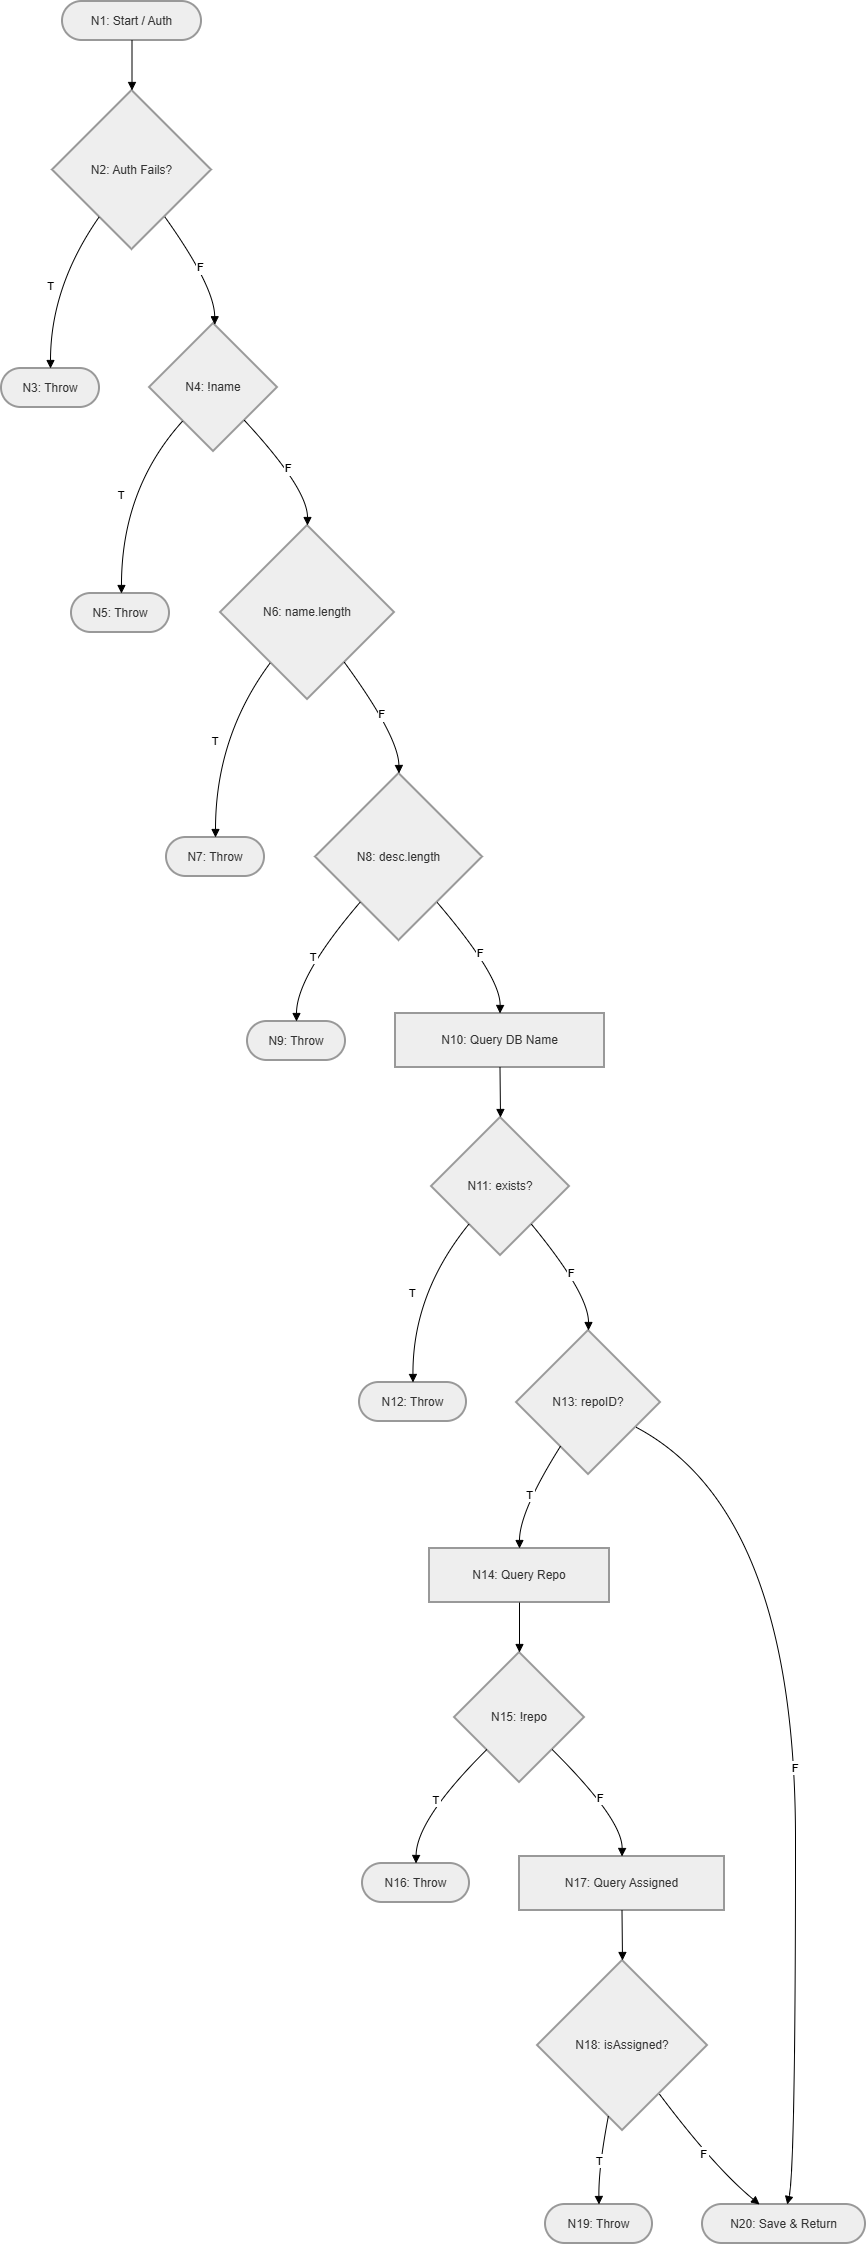

The diagram above was exported from draw.io. Its source (the exported page's mxGraphModel, read from the mxfile embedded in the PNG):
<mxGraphModel dx="1246" dy="720" grid="0" gridSize="10" guides="1" tooltips="1" connect="1" arrows="1" fold="1" page="0" pageScale="1" pageWidth="1169" pageHeight="827" background="#ffffff" math="0" shadow="0">
  <root>
    <mxCell id="0" />
    <mxCell id="1" parent="0" />
    <mxCell id="4w1ctPCgQHbM-zXMSq0C-185" parent="1" style="rounded=1;whiteSpace=wrap;arcSize=50;strokeWidth=2;fillColor=light-dark(#eeeeee,#1f2020);strokeColor=light-dark(#999999,#cccccc);fontColor=light-dark(#333333,#cccccc);" value="N1: Start / Auth" vertex="1">
      <mxGeometry height="39" width="139" x="81" y="20" as="geometry" />
    </mxCell>
    <mxCell id="4w1ctPCgQHbM-zXMSq0C-186" parent="1" style="rhombus;strokeWidth=2;whiteSpace=wrap;fillColor=light-dark(#eeeeee,#1f2020);strokeColor=light-dark(#999999,#cccccc);fontColor=light-dark(#333333,#cccccc);" value="N2: Auth Fails?" vertex="1">
      <mxGeometry height="159" width="159" x="71" y="109" as="geometry" />
    </mxCell>
    <mxCell id="4w1ctPCgQHbM-zXMSq0C-187" parent="1" style="rounded=1;whiteSpace=wrap;arcSize=50;strokeWidth=2;fillColor=light-dark(#eeeeee,#1f2020);strokeColor=light-dark(#999999,#cccccc);fontColor=light-dark(#333333,#cccccc);" value="N3: Throw" vertex="1">
      <mxGeometry height="39" width="98" x="20" y="387" as="geometry" />
    </mxCell>
    <mxCell id="4w1ctPCgQHbM-zXMSq0C-188" parent="1" style="rhombus;strokeWidth=2;whiteSpace=wrap;fillColor=light-dark(#eeeeee,#1f2020);strokeColor=light-dark(#999999,#cccccc);fontColor=light-dark(#333333,#cccccc);" value="N4: !name" vertex="1">
      <mxGeometry height="128" width="128" x="168" y="342" as="geometry" />
    </mxCell>
    <mxCell id="4w1ctPCgQHbM-zXMSq0C-189" parent="1" style="rounded=1;whiteSpace=wrap;arcSize=50;strokeWidth=2;fillColor=light-dark(#eeeeee,#1f2020);strokeColor=light-dark(#999999,#cccccc);fontColor=light-dark(#333333,#cccccc);" value="N5: Throw" vertex="1">
      <mxGeometry height="39" width="98" x="90" y="612" as="geometry" />
    </mxCell>
    <mxCell id="4w1ctPCgQHbM-zXMSq0C-190" parent="1" style="rhombus;strokeWidth=2;whiteSpace=wrap;fillColor=light-dark(#eeeeee,#1f2020);strokeColor=light-dark(#999999,#cccccc);fontColor=light-dark(#333333,#cccccc);" value="N6: name.length" vertex="1">
      <mxGeometry height="174" width="174" x="239" y="544" as="geometry" />
    </mxCell>
    <mxCell id="4w1ctPCgQHbM-zXMSq0C-191" parent="1" style="rounded=1;whiteSpace=wrap;arcSize=50;strokeWidth=2;fillColor=light-dark(#eeeeee,#1f2020);strokeColor=light-dark(#999999,#cccccc);fontColor=light-dark(#333333,#cccccc);" value="N7: Throw" vertex="1">
      <mxGeometry height="39" width="98" x="185" y="856" as="geometry" />
    </mxCell>
    <mxCell id="4w1ctPCgQHbM-zXMSq0C-192" parent="1" style="rhombus;strokeWidth=2;whiteSpace=wrap;fillColor=light-dark(#eeeeee,#1f2020);strokeColor=light-dark(#999999,#cccccc);fontColor=light-dark(#333333,#cccccc);" value="N8: desc.length" vertex="1">
      <mxGeometry height="167" width="167" x="334" y="792" as="geometry" />
    </mxCell>
    <mxCell id="4w1ctPCgQHbM-zXMSq0C-193" parent="1" style="rounded=1;whiteSpace=wrap;arcSize=50;strokeWidth=2;fillColor=light-dark(#eeeeee,#1f2020);strokeColor=light-dark(#999999,#cccccc);fontColor=light-dark(#333333,#cccccc);" value="N9: Throw" vertex="1">
      <mxGeometry height="39" width="98" x="266" y="1040" as="geometry" />
    </mxCell>
    <mxCell id="4w1ctPCgQHbM-zXMSq0C-194" parent="1" style="whiteSpace=wrap;strokeWidth=2;fillColor=light-dark(#eeeeee,#1f2020);strokeColor=light-dark(#999999,#cccccc);fontColor=light-dark(#333333,#cccccc);" value="N10: Query DB Name" vertex="1">
      <mxGeometry height="54" width="209" x="414" y="1032" as="geometry" />
    </mxCell>
    <mxCell id="4w1ctPCgQHbM-zXMSq0C-195" parent="1" style="rhombus;strokeWidth=2;whiteSpace=wrap;fillColor=light-dark(#eeeeee,#1f2020);strokeColor=light-dark(#999999,#cccccc);fontColor=light-dark(#333333,#cccccc);" value="N11: exists?" vertex="1">
      <mxGeometry height="138" width="138" x="450" y="1136" as="geometry" />
    </mxCell>
    <mxCell id="4w1ctPCgQHbM-zXMSq0C-196" parent="1" style="rounded=1;whiteSpace=wrap;arcSize=50;strokeWidth=2;fillColor=light-dark(#eeeeee,#1f2020);strokeColor=light-dark(#999999,#cccccc);fontColor=light-dark(#333333,#cccccc);" value="N12: Throw" vertex="1">
      <mxGeometry height="39" width="107" x="378" y="1401" as="geometry" />
    </mxCell>
    <mxCell id="4w1ctPCgQHbM-zXMSq0C-197" parent="1" style="rhombus;strokeWidth=2;whiteSpace=wrap;fillColor=light-dark(#eeeeee,#1f2020);strokeColor=light-dark(#999999,#cccccc);fontColor=light-dark(#333333,#cccccc);" value="N13: repoID?" vertex="1">
      <mxGeometry height="144" width="144" x="535" y="1349" as="geometry" />
    </mxCell>
    <mxCell id="4w1ctPCgQHbM-zXMSq0C-198" parent="1" style="whiteSpace=wrap;strokeWidth=2;fillColor=light-dark(#eeeeee,#1f2020);strokeColor=light-dark(#999999,#cccccc);fontColor=light-dark(#333333,#cccccc);" value="N14: Query Repo" vertex="1">
      <mxGeometry height="54" width="180" x="448" y="1567" as="geometry" />
    </mxCell>
    <mxCell id="4w1ctPCgQHbM-zXMSq0C-199" parent="1" style="rhombus;strokeWidth=2;whiteSpace=wrap;fillColor=light-dark(#eeeeee,#1f2020);strokeColor=light-dark(#999999,#cccccc);fontColor=light-dark(#333333,#cccccc);" value="N15: !repo" vertex="1">
      <mxGeometry height="130" width="130" x="473" y="1671" as="geometry" />
    </mxCell>
    <mxCell id="4w1ctPCgQHbM-zXMSq0C-200" parent="1" style="rounded=1;whiteSpace=wrap;arcSize=50;strokeWidth=2;fillColor=light-dark(#eeeeee,#1f2020);strokeColor=light-dark(#999999,#cccccc);fontColor=light-dark(#333333,#cccccc);" value="N16: Throw" vertex="1">
      <mxGeometry height="39" width="107" x="381" y="1882" as="geometry" />
    </mxCell>
    <mxCell id="4w1ctPCgQHbM-zXMSq0C-201" parent="1" style="whiteSpace=wrap;strokeWidth=2;fillColor=light-dark(#eeeeee,#1f2020);strokeColor=light-dark(#999999,#cccccc);fontColor=light-dark(#333333,#cccccc);" value="N17: Query Assigned" vertex="1">
      <mxGeometry height="54" width="205" x="538" y="1875" as="geometry" />
    </mxCell>
    <mxCell id="4w1ctPCgQHbM-zXMSq0C-202" parent="1" style="rhombus;strokeWidth=2;whiteSpace=wrap;fillColor=light-dark(#eeeeee,#1f2020);strokeColor=light-dark(#999999,#cccccc);fontColor=light-dark(#333333,#cccccc);" value="N18: isAssigned?" vertex="1">
      <mxGeometry height="170" width="170" x="556" y="1979" as="geometry" />
    </mxCell>
    <mxCell id="4w1ctPCgQHbM-zXMSq0C-203" parent="1" style="rounded=1;whiteSpace=wrap;arcSize=50;strokeWidth=2;fillColor=light-dark(#eeeeee,#1f2020);strokeColor=light-dark(#999999,#cccccc);fontColor=light-dark(#333333,#cccccc);" value="N19: Throw" vertex="1">
      <mxGeometry height="39" width="107" x="564" y="2223" as="geometry" />
    </mxCell>
    <mxCell id="4w1ctPCgQHbM-zXMSq0C-204" parent="1" style="rounded=1;whiteSpace=wrap;arcSize=50;strokeWidth=2;fillColor=light-dark(#eeeeee,#1f2020);strokeColor=light-dark(#999999,#cccccc);fontColor=light-dark(#333333,#cccccc);" value="N20: Save &amp; Return" vertex="1">
      <mxGeometry height="39" width="163" x="721" y="2223" as="geometry" />
    </mxCell>
    <mxCell id="4w1ctPCgQHbM-zXMSq0C-205" edge="1" parent="1" source="4w1ctPCgQHbM-zXMSq0C-185" style="curved=1;startArrow=none;endArrow=block;exitX=0.5;exitY=1;entryX=0.5;entryY=0;rounded=0;" target="4w1ctPCgQHbM-zXMSq0C-186" value="">
      <mxGeometry relative="1" as="geometry">
        <Array as="points" />
      </mxGeometry>
    </mxCell>
    <mxCell id="4w1ctPCgQHbM-zXMSq0C-206" edge="1" parent="1" source="4w1ctPCgQHbM-zXMSq0C-186" style="curved=1;startArrow=none;endArrow=block;exitX=0.15;exitY=1;entryX=0.5;entryY=-0.01;rounded=0;" target="4w1ctPCgQHbM-zXMSq0C-187" value="T">
      <mxGeometry relative="1" as="geometry">
        <Array as="points">
          <mxPoint x="69" y="305" />
        </Array>
      </mxGeometry>
    </mxCell>
    <mxCell id="4w1ctPCgQHbM-zXMSq0C-207" edge="1" parent="1" source="4w1ctPCgQHbM-zXMSq0C-186" style="curved=1;startArrow=none;endArrow=block;exitX=0.85;exitY=1;entryX=0.51;entryY=0;rounded=0;" target="4w1ctPCgQHbM-zXMSq0C-188" value="F">
      <mxGeometry relative="1" as="geometry">
        <Array as="points">
          <mxPoint x="233" y="305" />
        </Array>
      </mxGeometry>
    </mxCell>
    <mxCell id="4w1ctPCgQHbM-zXMSq0C-208" edge="1" parent="1" source="4w1ctPCgQHbM-zXMSq0C-188" style="curved=1;startArrow=none;endArrow=block;exitX=0.04;exitY=1;entryX=0.51;entryY=-0.01;rounded=0;" target="4w1ctPCgQHbM-zXMSq0C-189" value="T">
      <mxGeometry relative="1" as="geometry">
        <Array as="points">
          <mxPoint x="140" y="507" />
        </Array>
      </mxGeometry>
    </mxCell>
    <mxCell id="4w1ctPCgQHbM-zXMSq0C-209" edge="1" parent="1" source="4w1ctPCgQHbM-zXMSq0C-188" style="curved=1;startArrow=none;endArrow=block;exitX=0.97;exitY=1;entryX=0.5;entryY=0;rounded=0;" target="4w1ctPCgQHbM-zXMSq0C-190" value="F">
      <mxGeometry relative="1" as="geometry">
        <Array as="points">
          <mxPoint x="326" y="507" />
        </Array>
      </mxGeometry>
    </mxCell>
    <mxCell id="4w1ctPCgQHbM-zXMSq0C-210" edge="1" parent="1" source="4w1ctPCgQHbM-zXMSq0C-190" style="curved=1;startArrow=none;endArrow=block;exitX=0.13;exitY=1;entryX=0.5;entryY=-0.01;rounded=0;" target="4w1ctPCgQHbM-zXMSq0C-191" value="T">
      <mxGeometry relative="1" as="geometry">
        <Array as="points">
          <mxPoint x="234" y="755" />
        </Array>
      </mxGeometry>
    </mxCell>
    <mxCell id="4w1ctPCgQHbM-zXMSq0C-211" edge="1" parent="1" source="4w1ctPCgQHbM-zXMSq0C-190" style="curved=1;startArrow=none;endArrow=block;exitX=0.87;exitY=1;entryX=0.5;entryY=0;rounded=0;" target="4w1ctPCgQHbM-zXMSq0C-192" value="F">
      <mxGeometry relative="1" as="geometry">
        <Array as="points">
          <mxPoint x="417" y="755" />
        </Array>
      </mxGeometry>
    </mxCell>
    <mxCell id="4w1ctPCgQHbM-zXMSq0C-212" edge="1" parent="1" source="4w1ctPCgQHbM-zXMSq0C-192" style="curved=1;startArrow=none;endArrow=block;exitX=0.07;exitY=1;entryX=0.5;entryY=0;rounded=0;" target="4w1ctPCgQHbM-zXMSq0C-193" value="T">
      <mxGeometry relative="1" as="geometry">
        <Array as="points">
          <mxPoint x="315" y="995" />
        </Array>
      </mxGeometry>
    </mxCell>
    <mxCell id="4w1ctPCgQHbM-zXMSq0C-213" edge="1" parent="1" source="4w1ctPCgQHbM-zXMSq0C-192" style="curved=1;startArrow=none;endArrow=block;exitX=0.92;exitY=1;entryX=0.5;entryY=0.01;rounded=0;" target="4w1ctPCgQHbM-zXMSq0C-194" value="F">
      <mxGeometry relative="1" as="geometry">
        <Array as="points">
          <mxPoint x="519" y="995" />
        </Array>
      </mxGeometry>
    </mxCell>
    <mxCell id="4w1ctPCgQHbM-zXMSq0C-214" edge="1" parent="1" source="4w1ctPCgQHbM-zXMSq0C-194" style="curved=1;startArrow=none;endArrow=block;exitX=0.5;exitY=1.01;entryX=0.5;entryY=0;rounded=0;" target="4w1ctPCgQHbM-zXMSq0C-195" value="">
      <mxGeometry relative="1" as="geometry">
        <Array as="points" />
      </mxGeometry>
    </mxCell>
    <mxCell id="4w1ctPCgQHbM-zXMSq0C-215" edge="1" parent="1" source="4w1ctPCgQHbM-zXMSq0C-195" style="curved=1;startArrow=none;endArrow=block;exitX=0.08;exitY=1;entryX=0.5;entryY=0.01;rounded=0;" target="4w1ctPCgQHbM-zXMSq0C-196" value="T">
      <mxGeometry relative="1" as="geometry">
        <Array as="points">
          <mxPoint x="431" y="1312" />
        </Array>
      </mxGeometry>
    </mxCell>
    <mxCell id="4w1ctPCgQHbM-zXMSq0C-216" edge="1" parent="1" source="4w1ctPCgQHbM-zXMSq0C-195" style="curved=1;startArrow=none;endArrow=block;exitX=0.91;exitY=1;entryX=0.5;entryY=0;rounded=0;" target="4w1ctPCgQHbM-zXMSq0C-197" value="F">
      <mxGeometry relative="1" as="geometry">
        <Array as="points">
          <mxPoint x="607" y="1312" />
        </Array>
      </mxGeometry>
    </mxCell>
    <mxCell id="4w1ctPCgQHbM-zXMSq0C-217" edge="1" parent="1" source="4w1ctPCgQHbM-zXMSq0C-197" style="curved=1;startArrow=none;endArrow=block;exitX=0.18;exitY=1;entryX=0.5;entryY=0;rounded=0;" target="4w1ctPCgQHbM-zXMSq0C-198" value="T">
      <mxGeometry relative="1" as="geometry">
        <Array as="points">
          <mxPoint x="538" y="1530" />
        </Array>
      </mxGeometry>
    </mxCell>
    <mxCell id="4w1ctPCgQHbM-zXMSq0C-218" edge="1" parent="1" source="4w1ctPCgQHbM-zXMSq0C-198" style="curved=1;startArrow=none;endArrow=block;exitX=0.5;exitY=1;entryX=0.5;entryY=0;rounded=0;" target="4w1ctPCgQHbM-zXMSq0C-199" value="">
      <mxGeometry relative="1" as="geometry">
        <Array as="points" />
      </mxGeometry>
    </mxCell>
    <mxCell id="4w1ctPCgQHbM-zXMSq0C-219" edge="1" parent="1" source="4w1ctPCgQHbM-zXMSq0C-199" style="curved=1;startArrow=none;endArrow=block;exitX=0;exitY=0.99;entryX=0.5;entryY=0.01;rounded=0;" target="4w1ctPCgQHbM-zXMSq0C-200" value="T">
      <mxGeometry relative="1" as="geometry">
        <Array as="points">
          <mxPoint x="435" y="1838" />
        </Array>
      </mxGeometry>
    </mxCell>
    <mxCell id="4w1ctPCgQHbM-zXMSq0C-220" edge="1" parent="1" source="4w1ctPCgQHbM-zXMSq0C-199" style="curved=1;startArrow=none;endArrow=block;exitX=1;exitY=0.99;entryX=0.5;entryY=0;rounded=0;" target="4w1ctPCgQHbM-zXMSq0C-201" value="F">
      <mxGeometry relative="1" as="geometry">
        <Array as="points">
          <mxPoint x="641" y="1838" />
        </Array>
      </mxGeometry>
    </mxCell>
    <mxCell id="4w1ctPCgQHbM-zXMSq0C-221" edge="1" parent="1" source="4w1ctPCgQHbM-zXMSq0C-201" style="curved=1;startArrow=none;endArrow=block;exitX=0.5;exitY=1;entryX=0.5;entryY=0;rounded=0;" target="4w1ctPCgQHbM-zXMSq0C-202" value="">
      <mxGeometry relative="1" as="geometry">
        <Array as="points" />
      </mxGeometry>
    </mxCell>
    <mxCell id="4w1ctPCgQHbM-zXMSq0C-222" edge="1" parent="1" source="4w1ctPCgQHbM-zXMSq0C-202" style="curved=1;startArrow=none;endArrow=block;exitX=0.4;exitY=1;entryX=0.5;entryY=0;rounded=0;" target="4w1ctPCgQHbM-zXMSq0C-203" value="T">
      <mxGeometry relative="1" as="geometry">
        <Array as="points">
          <mxPoint x="617" y="2186" />
        </Array>
      </mxGeometry>
    </mxCell>
    <mxCell id="4w1ctPCgQHbM-zXMSq0C-223" edge="1" parent="1" source="4w1ctPCgQHbM-zXMSq0C-202" style="curved=1;startArrow=none;endArrow=block;exitX=0.88;exitY=1;entryX=0.35;entryY=0;rounded=0;" target="4w1ctPCgQHbM-zXMSq0C-204" value="F">
      <mxGeometry relative="1" as="geometry">
        <Array as="points">
          <mxPoint x="733" y="2186" />
        </Array>
      </mxGeometry>
    </mxCell>
    <mxCell id="4w1ctPCgQHbM-zXMSq0C-224" edge="1" parent="1" source="4w1ctPCgQHbM-zXMSq0C-197" style="curved=1;startArrow=none;endArrow=block;exitX=1;exitY=0.76;entryX=0.52;entryY=0;rounded=0;" target="4w1ctPCgQHbM-zXMSq0C-204" value="F">
      <mxGeometry relative="1" as="geometry">
        <Array as="points">
          <mxPoint x="814" y="1530" />
          <mxPoint x="814" y="2186" />
        </Array>
      </mxGeometry>
    </mxCell>
  </root>
</mxGraphModel>